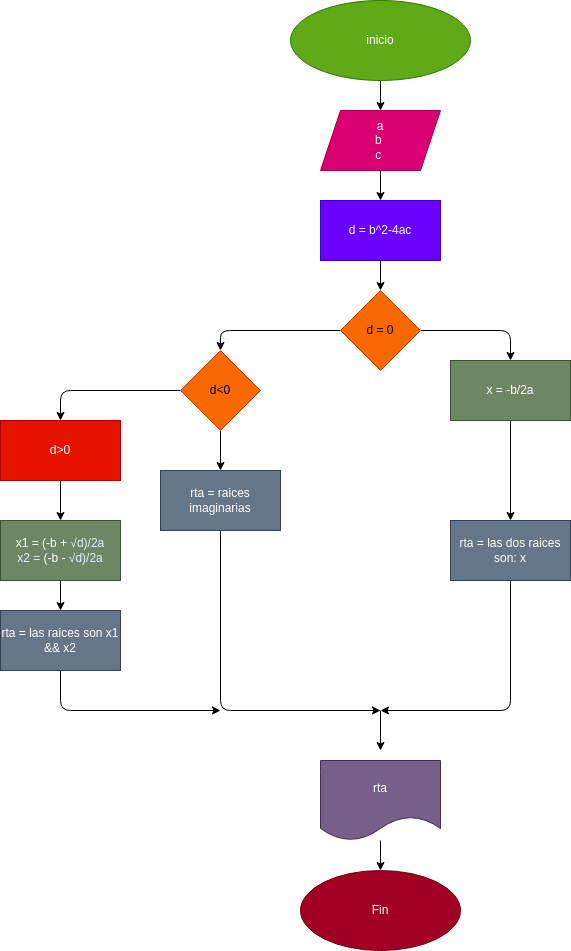

The diagram above was exported from draw.io. Its source (the exported page's mxGraphModel, read from the mxfile embedded in the PNG):
<mxGraphModel dx="832" dy="461" grid="1" gridSize="10" guides="1" tooltips="1" connect="1" arrows="1" fold="1" page="1" pageScale="1" pageWidth="827" pageHeight="1169" math="1" shadow="0">
  <root>
    <mxCell id="0" />
    <mxCell id="1" parent="0" />
    <mxCell id="4" value="" style="edgeStyle=none;html=1;" parent="1" source="2" target="3" edge="1">
      <mxGeometry relative="1" as="geometry" />
    </mxCell>
    <mxCell id="2" value="inicio" style="ellipse;whiteSpace=wrap;html=1;fillColor=#60a917;fontColor=#ffffff;strokeColor=#2D7600;" parent="1" vertex="1">
      <mxGeometry x="350" y="10" width="180" height="80" as="geometry" />
    </mxCell>
    <mxCell id="6" value="" style="edgeStyle=none;html=1;" parent="1" source="3" target="5" edge="1">
      <mxGeometry relative="1" as="geometry" />
    </mxCell>
    <mxCell id="3" value="a&lt;br&gt;b &lt;br&gt;c&amp;nbsp;" style="shape=parallelogram;perimeter=parallelogramPerimeter;whiteSpace=wrap;html=1;fixedSize=1;fillColor=#d80073;fontColor=#ffffff;strokeColor=#A50040;" parent="1" vertex="1">
      <mxGeometry x="380" y="120" width="120" height="60" as="geometry" />
    </mxCell>
    <mxCell id="8" value="" style="edgeStyle=none;html=1;" parent="1" source="5" target="7" edge="1">
      <mxGeometry relative="1" as="geometry" />
    </mxCell>
    <mxCell id="5" value="d = b^2-4ac" style="whiteSpace=wrap;html=1;fillColor=#6a00ff;fontColor=#ffffff;strokeColor=#3700CC;" parent="1" vertex="1">
      <mxGeometry x="380" y="210" width="120" height="60" as="geometry" />
    </mxCell>
    <mxCell id="10" value="" style="edgeStyle=none;html=1;" parent="1" source="7" target="9" edge="1">
      <mxGeometry relative="1" as="geometry">
        <Array as="points">
          <mxPoint x="280" y="340" />
        </Array>
      </mxGeometry>
    </mxCell>
    <mxCell id="14" value="" style="edgeStyle=none;html=1;" parent="1" source="7" target="13" edge="1">
      <mxGeometry relative="1" as="geometry">
        <Array as="points">
          <mxPoint x="570" y="340" />
        </Array>
      </mxGeometry>
    </mxCell>
    <mxCell id="7" value="d = 0" style="rhombus;whiteSpace=wrap;html=1;fillColor=#fa6800;fontColor=#000000;strokeColor=#C73500;" parent="1" vertex="1">
      <mxGeometry x="400" y="300" width="80" height="80" as="geometry" />
    </mxCell>
    <mxCell id="12" value="" style="edgeStyle=none;html=1;" parent="1" source="9" target="17" edge="1">
      <mxGeometry relative="1" as="geometry">
        <mxPoint x="120" y="430" as="targetPoint" />
        <Array as="points">
          <mxPoint x="120" y="400" />
        </Array>
      </mxGeometry>
    </mxCell>
    <mxCell id="32" value="" style="edgeStyle=none;html=1;fontSize=12;" parent="1" source="9" target="31" edge="1">
      <mxGeometry relative="1" as="geometry" />
    </mxCell>
    <mxCell id="9" value="d&amp;lt;0" style="rhombus;whiteSpace=wrap;html=1;fillColor=#fa6800;fontColor=#000000;strokeColor=#C73500;" parent="1" vertex="1">
      <mxGeometry x="240" y="360" width="80" height="80" as="geometry" />
    </mxCell>
    <mxCell id="34" value="" style="edgeStyle=none;html=1;fontSize=12;" parent="1" source="13" target="33" edge="1">
      <mxGeometry relative="1" as="geometry" />
    </mxCell>
    <mxCell id="13" value="x = -b/2a" style="whiteSpace=wrap;html=1;fillColor=#6d8764;fontColor=#ffffff;strokeColor=#3A5431;" parent="1" vertex="1">
      <mxGeometry x="510" y="370" width="120" height="60" as="geometry" />
    </mxCell>
    <mxCell id="26" value="" style="edgeStyle=none;html=1;" parent="1" source="17" target="25" edge="1">
      <mxGeometry relative="1" as="geometry" />
    </mxCell>
    <mxCell id="17" value="d&amp;gt;0" style="rounded=0;whiteSpace=wrap;html=1;fillColor=#e51400;fontColor=#ffffff;strokeColor=#B20000;" parent="1" vertex="1">
      <mxGeometry x="60" y="430" width="120" height="60" as="geometry" />
    </mxCell>
    <mxCell id="30" value="" style="edgeStyle=none;html=1;fontSize=12;" parent="1" source="25" target="29" edge="1">
      <mxGeometry relative="1" as="geometry" />
    </mxCell>
    <mxCell id="25" value="&lt;font style=&quot;font-size: 12px;&quot;&gt;x1 = (-b +&amp;nbsp;&lt;span style=&quot;color: rgb(226, 238, 255); font-family: &amp;quot;Google Sans&amp;quot;, arial, sans-serif; text-align: left;&quot;&gt;√d)/2a&lt;br&gt;x2 =&amp;nbsp;&lt;/span&gt;(-b -&amp;nbsp;&lt;span style=&quot;color: rgb(226, 238, 255); font-family: &amp;quot;Google Sans&amp;quot;, arial, sans-serif; text-align: left;&quot;&gt;√d)/2a&lt;/span&gt;&lt;span style=&quot;color: rgb(226, 238, 255); font-family: &amp;quot;Google Sans&amp;quot;, arial, sans-serif; text-align: left;&quot;&gt;&lt;br&gt;&lt;/span&gt;&lt;/font&gt;" style="rounded=0;whiteSpace=wrap;html=1;fillColor=#6d8764;fontColor=#ffffff;strokeColor=#3A5431;" parent="1" vertex="1">
      <mxGeometry x="60" y="530" width="120" height="60" as="geometry" />
    </mxCell>
    <mxCell id="35" style="edgeStyle=none;html=1;fontSize=12;" parent="1" source="29" edge="1">
      <mxGeometry relative="1" as="geometry">
        <mxPoint x="280" y="720" as="targetPoint" />
        <Array as="points">
          <mxPoint x="120" y="720" />
        </Array>
      </mxGeometry>
    </mxCell>
    <mxCell id="29" value="rta = las raices son x1 &amp;amp;&amp;amp; x2" style="whiteSpace=wrap;html=1;rounded=0;fillColor=#647687;fontColor=#ffffff;strokeColor=#314354;" parent="1" vertex="1">
      <mxGeometry x="60" y="620" width="120" height="60" as="geometry" />
    </mxCell>
    <mxCell id="36" style="edgeStyle=none;html=1;fontSize=12;" parent="1" source="31" edge="1">
      <mxGeometry relative="1" as="geometry">
        <mxPoint x="440" y="720" as="targetPoint" />
        <Array as="points">
          <mxPoint x="280" y="720" />
        </Array>
      </mxGeometry>
    </mxCell>
    <mxCell id="31" value="rta = raices imaginarias" style="whiteSpace=wrap;html=1;fillColor=#647687;fontColor=#ffffff;strokeColor=#314354;" parent="1" vertex="1">
      <mxGeometry x="220" y="480" width="120" height="60" as="geometry" />
    </mxCell>
    <mxCell id="37" style="edgeStyle=none;html=1;fontSize=12;" parent="1" source="33" edge="1">
      <mxGeometry relative="1" as="geometry">
        <mxPoint x="440" y="720" as="targetPoint" />
        <Array as="points">
          <mxPoint x="570" y="720" />
        </Array>
      </mxGeometry>
    </mxCell>
    <mxCell id="33" value="rta = las dos raices son: x" style="whiteSpace=wrap;html=1;fillColor=#647687;fontColor=#ffffff;strokeColor=#314354;" parent="1" vertex="1">
      <mxGeometry x="510" y="530" width="120" height="60" as="geometry" />
    </mxCell>
    <mxCell id="38" value="" style="endArrow=classic;html=1;fontSize=12;" parent="1" edge="1">
      <mxGeometry width="50" height="50" relative="1" as="geometry">
        <mxPoint x="440" y="720" as="sourcePoint" />
        <mxPoint x="440" y="760" as="targetPoint" />
      </mxGeometry>
    </mxCell>
    <mxCell id="41" value="" style="edgeStyle=none;html=1;fontSize=12;" parent="1" source="39" target="40" edge="1">
      <mxGeometry relative="1" as="geometry" />
    </mxCell>
    <mxCell id="39" value="rta" style="shape=document;whiteSpace=wrap;html=1;boundedLbl=1;labelBackgroundColor=none;fontSize=12;fillColor=#76608a;fontColor=#ffffff;strokeColor=#432D57;" parent="1" vertex="1">
      <mxGeometry x="380" y="770" width="120" height="80" as="geometry" />
    </mxCell>
    <mxCell id="40" value="Fin" style="ellipse;whiteSpace=wrap;html=1;labelBackgroundColor=none;fillColor=#a20025;fontColor=#ffffff;strokeColor=#6F0000;" parent="1" vertex="1">
      <mxGeometry x="360" y="880" width="160" height="80" as="geometry" />
    </mxCell>
  </root>
</mxGraphModel>